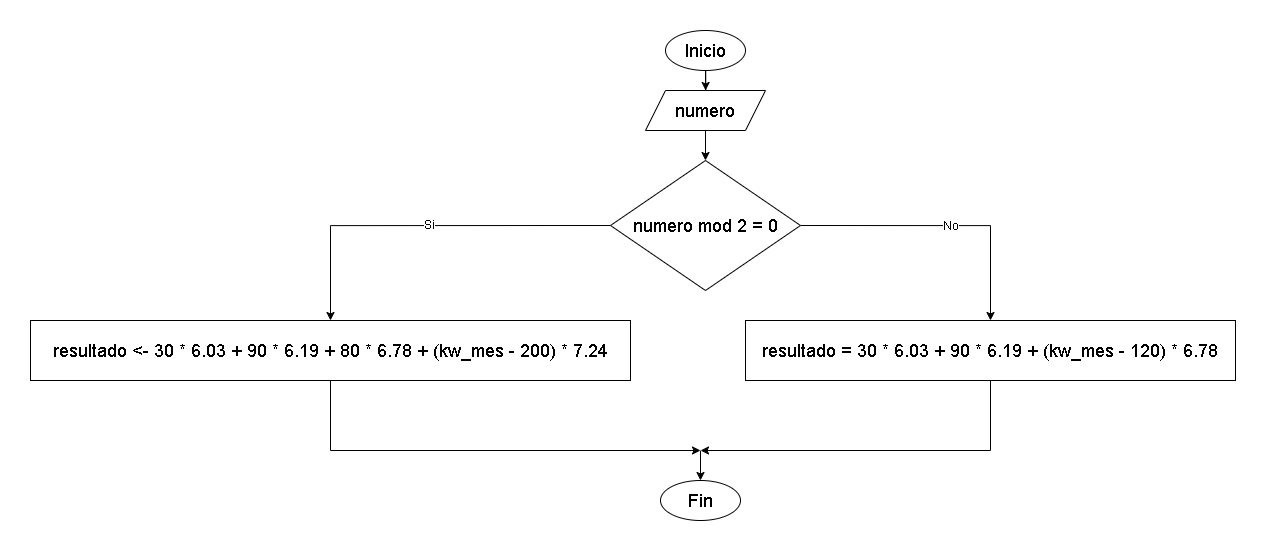

The diagram above was exported from draw.io. Its source (the exported page's mxGraphModel, read from the mxfile embedded in the PNG):
<mxGraphModel dx="3040" dy="962" grid="1" gridSize="10" guides="1" tooltips="1" connect="1" arrows="1" fold="1" page="1" pageScale="1" pageWidth="827" pageHeight="1169" math="0" shadow="0">
  <root>
    <mxCell id="0" />
    <mxCell id="1" parent="0" />
    <mxCell id="CVwJS8eHDT2BE2OTsglt-1" style="edgeStyle=orthogonalEdgeStyle;rounded=0;orthogonalLoop=1;jettySize=auto;html=1;exitX=0.5;exitY=1;exitDx=0;exitDy=0;" edge="1" parent="1" source="CVwJS8eHDT2BE2OTsglt-2" target="CVwJS8eHDT2BE2OTsglt-4">
      <mxGeometry relative="1" as="geometry" />
    </mxCell>
    <mxCell id="CVwJS8eHDT2BE2OTsglt-2" value="&lt;font style=&quot;font-size: 18px;&quot;&gt;Inicio&lt;/font&gt;" style="ellipse;whiteSpace=wrap;html=1;" vertex="1" parent="1">
      <mxGeometry x="125" y="40" width="80" height="40" as="geometry" />
    </mxCell>
    <mxCell id="CVwJS8eHDT2BE2OTsglt-3" style="edgeStyle=orthogonalEdgeStyle;rounded=0;orthogonalLoop=1;jettySize=auto;html=1;exitX=0.5;exitY=1;exitDx=0;exitDy=0;entryX=0.5;entryY=0;entryDx=0;entryDy=0;" edge="1" parent="1" source="CVwJS8eHDT2BE2OTsglt-4" target="CVwJS8eHDT2BE2OTsglt-9">
      <mxGeometry relative="1" as="geometry" />
    </mxCell>
    <mxCell id="CVwJS8eHDT2BE2OTsglt-4" value="&lt;font style=&quot;font-size: 18px;&quot;&gt;numero&lt;/font&gt;" style="shape=parallelogram;perimeter=parallelogramPerimeter;whiteSpace=wrap;html=1;fixedSize=1;" vertex="1" parent="1">
      <mxGeometry x="105" y="100" width="120" height="40" as="geometry" />
    </mxCell>
    <mxCell id="CVwJS8eHDT2BE2OTsglt-5" style="edgeStyle=orthogonalEdgeStyle;rounded=0;orthogonalLoop=1;jettySize=auto;html=1;exitX=0;exitY=0.5;exitDx=0;exitDy=0;" edge="1" parent="1" source="CVwJS8eHDT2BE2OTsglt-9" target="CVwJS8eHDT2BE2OTsglt-17">
      <mxGeometry relative="1" as="geometry">
        <mxPoint x="40" y="330" as="targetPoint" />
      </mxGeometry>
    </mxCell>
    <mxCell id="CVwJS8eHDT2BE2OTsglt-6" value="Si" style="edgeLabel;html=1;align=center;verticalAlign=middle;resizable=0;points=[];" connectable="0" vertex="1" parent="CVwJS8eHDT2BE2OTsglt-5">
      <mxGeometry x="-0.022" y="-1" relative="1" as="geometry">
        <mxPoint as="offset" />
      </mxGeometry>
    </mxCell>
    <mxCell id="CVwJS8eHDT2BE2OTsglt-7" style="edgeStyle=orthogonalEdgeStyle;rounded=0;orthogonalLoop=1;jettySize=auto;html=1;exitX=1;exitY=0.5;exitDx=0;exitDy=0;entryX=0.5;entryY=0;entryDx=0;entryDy=0;" edge="1" parent="1" source="CVwJS8eHDT2BE2OTsglt-9" target="CVwJS8eHDT2BE2OTsglt-29">
      <mxGeometry relative="1" as="geometry">
        <mxPoint x="454.9999999999998" y="282.5" as="targetPoint" />
        <Array as="points">
          <mxPoint x="450" y="235" />
        </Array>
        <mxPoint x="349.9999999999998" y="187.5" as="sourcePoint" />
      </mxGeometry>
    </mxCell>
    <mxCell id="CVwJS8eHDT2BE2OTsglt-8" value="No" style="edgeLabel;html=1;align=center;verticalAlign=middle;resizable=0;points=[];" connectable="0" vertex="1" parent="CVwJS8eHDT2BE2OTsglt-7">
      <mxGeometry x="0.0409" relative="1" as="geometry">
        <mxPoint as="offset" />
      </mxGeometry>
    </mxCell>
    <mxCell id="CVwJS8eHDT2BE2OTsglt-9" value="&lt;font style=&quot;font-size: 18px;&quot;&gt;numero mod 2 = 0&lt;/font&gt;" style="rhombus;whiteSpace=wrap;html=1;" vertex="1" parent="1">
      <mxGeometry x="70" y="170" width="190" height="130" as="geometry" />
    </mxCell>
    <mxCell id="CVwJS8eHDT2BE2OTsglt-11" value="&lt;font style=&quot;font-size: 18px;&quot;&gt;Fin&lt;/font&gt;" style="ellipse;whiteSpace=wrap;html=1;" vertex="1" parent="1">
      <mxGeometry x="120" y="490" width="80" height="40" as="geometry" />
    </mxCell>
    <mxCell id="CVwJS8eHDT2BE2OTsglt-13" value="" style="endArrow=classic;html=1;rounded=0;exitX=0.5;exitY=1;exitDx=0;exitDy=0;" edge="1" parent="1" source="CVwJS8eHDT2BE2OTsglt-17">
      <mxGeometry width="50" height="50" relative="1" as="geometry">
        <mxPoint x="50.11999999999989" y="610" as="sourcePoint" />
        <mxPoint x="160" y="460" as="targetPoint" />
        <Array as="points">
          <mxPoint x="-210" y="460" />
        </Array>
      </mxGeometry>
    </mxCell>
    <mxCell id="CVwJS8eHDT2BE2OTsglt-14" value="" style="endArrow=classic;html=1;rounded=0;exitX=0.5;exitY=1;exitDx=0;exitDy=0;" edge="1" parent="1" source="CVwJS8eHDT2BE2OTsglt-29">
      <mxGeometry width="50" height="50" relative="1" as="geometry">
        <mxPoint x="295.24" y="610.8" as="sourcePoint" />
        <mxPoint x="160" y="460" as="targetPoint" />
        <Array as="points">
          <mxPoint x="450" y="460" />
        </Array>
      </mxGeometry>
    </mxCell>
    <mxCell id="CVwJS8eHDT2BE2OTsglt-15" value="" style="endArrow=classic;html=1;rounded=0;entryX=0.5;entryY=0;entryDx=0;entryDy=0;" edge="1" parent="1" target="CVwJS8eHDT2BE2OTsglt-11">
      <mxGeometry width="50" height="50" relative="1" as="geometry">
        <mxPoint x="160" y="460" as="sourcePoint" />
        <mxPoint x="120" y="480" as="targetPoint" />
        <Array as="points" />
      </mxGeometry>
    </mxCell>
    <mxCell id="CVwJS8eHDT2BE2OTsglt-17" value="&lt;font style=&quot;font-size: 18px;&quot;&gt;resultado &amp;lt;- 30 * 6.03 + 90 * 6.19 + 80 * 6.78 + (kw_mes - 200) * 7.24&lt;/font&gt;" style="rounded=0;whiteSpace=wrap;html=1;" vertex="1" parent="1">
      <mxGeometry x="-510" y="330" width="600" height="60" as="geometry" />
    </mxCell>
    <mxCell id="CVwJS8eHDT2BE2OTsglt-29" value="&lt;font style=&quot;font-size: 18px;&quot;&gt;resultado = 30 * 6.03 + 90 * 6.19 + (kw_mes - 120) * 6.78&lt;/font&gt;" style="rounded=0;whiteSpace=wrap;html=1;" vertex="1" parent="1">
      <mxGeometry x="205" y="330" width="490" height="60" as="geometry" />
    </mxCell>
  </root>
</mxGraphModel>